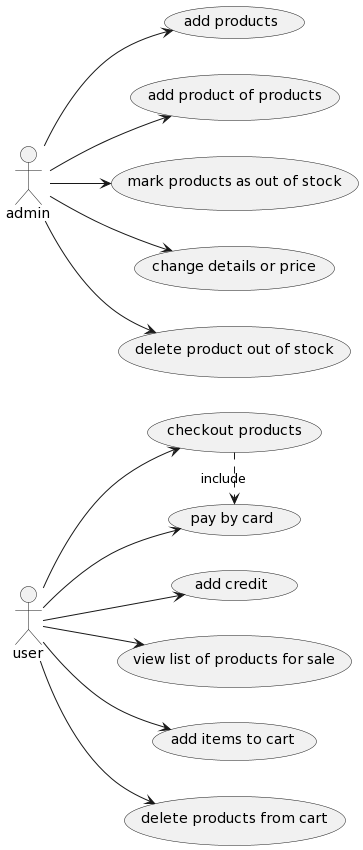

The diagram above was rendered by PlantUML. Its source (embedded in the PNG):
@startuml
left to right direction 
 usecase "add credit" 
 :user: --> (add credit)
 usecase "view list of products for sale" 
 :user: --> (view list of products for sale)
 usecase "add items to cart" 
 :user: --> (add items to cart)
 usecase "pay by card" 
 :user: --> (pay by card)
 usecase "checkout products" 
 :user: --> (checkout products)
 (checkout products) .> (pay by card) : include 
 usecase "delete products from cart" 
 :user: --> (delete products from cart)
 usecase "add products" 
 :admin: --> (add products)
 usecase "add product of products" 
 :admin: --> (add product of products)
 usecase "mark products as out of stock" 
 :admin: --> (mark products as out of stock)
 usecase "change details or price" 
 :admin: --> (change details or price)
 usecase "delete product out of stock" 
 :admin: --> (delete product out of stock)
@enduml